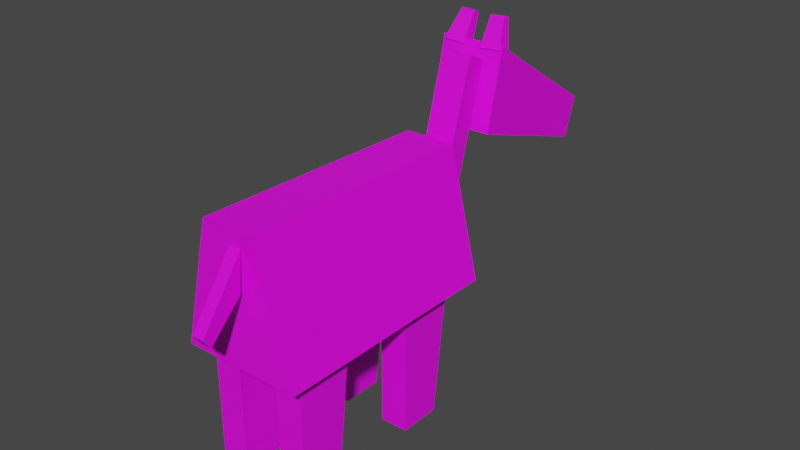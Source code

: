 # Source: horse-02.blend  (saved by Blender 3.0.42; exported with 4.5.12 LTS)
import bpy
from mathutils import Matrix  # noqa: F401  (used for matrix-valued properties, if any)

bpy.ops.wm.read_factory_settings(use_empty=True)
scene = bpy.context.scene
scene.name = 'Scene'

# ---- collections
col_body = bpy.data.collections.new('body'); scene.collection.children.link(col_body)
col_legs = bpy.data.collections.new('legs'); scene.collection.children.link(col_legs)

# ---- images (referenced by path relative to the original .blend; pixels are not part of the script)
import os
ASSET_DIR = os.environ.get("B2B_ASSET_DIR", "")  # directory of the original .blend (textures are referenced by path, not embedded)
HERE = os.path.dirname(os.path.abspath(__file__))  # packed textures are extracted next to this script under _unpacked/

def load_image(name, relpath, width, height, colorspace="sRGB"):
    """Load a texture the original file referenced (path relative to the .blend, or extracted next to this script)."""
    p = next((c for c in (os.path.join(HERE, relpath), os.path.join(ASSET_DIR, relpath)) if relpath and os.path.exists(c)), "")
    if p:
        img = bpy.data.images.load(p, check_existing=True)
        img.name = name
    else:  # same state as the original file: an image datablock whose file is absent (Cycles renders it pink)
        img = bpy.data.images.new(name, width, height)
        img.source = "FILE"
        img.filepath = "//" + (relpath or name)
    img.colorspace_settings.name = colorspace
    return img
img_entities_texture_01_png = load_image('entities_texture-01.png', 'entities_texture-01.png', 1024, 1024, 'sRGB')

# ---- materials (node trees are filled in below, after node groups)
mat_primary_texture = bpy.data.materials.new('primary_texture')
mat_primary_texture.use_transparent_shadow = False

# ---- material node trees
mat_primary_texture.use_nodes = True; mat_primary_texture.node_tree.nodes.clear()
_N = mat_primary_texture.node_tree.nodes; _L = mat_primary_texture.node_tree.links
n0 = _N.new('ShaderNodeBsdfPrincipled'); n0.name = 'Principled BSDF'; n0.location = (10, 300)
n0.distribution = 'GGX'
n0.subsurface_method = 'RANDOM_WALK_SKIN'
n0.inputs[3].default_value = 1.45
n0.inputs[27].default_value = (0.0, 0.0, 0.0, 1.0)
n0.inputs[28].default_value = 1.0
n1 = _N.new('ShaderNodeOutputMaterial'); n1.name = 'Material Output'; n1.location = (300, 300)
n2 = _N.new('ShaderNodeTexImage'); n2.name = 'Image Texture'; n2.location = (-280, 248)
n2.image = img_entities_texture_01_png
_L.new(n0.outputs[0], n1.inputs[0])
_L.new(n2.outputs[0], n0.inputs[0])
n1.is_active_output = True

# ---- world
world_world = bpy.data.worlds.new('World'); scene.world = world_world
world_world.use_nodes = True; world_world.node_tree.nodes.clear()
_N = world_world.node_tree.nodes; _L = world_world.node_tree.links
n0 = _N.new('ShaderNodeOutputWorld'); n0.name = 'World Output'; n0.location = (300, 300)
n1 = _N.new('ShaderNodeBackground'); n1.name = 'Background'; n1.location = (10, 300)
n1.inputs[0].default_value = (0.05088, 0.05088, 0.05088, 1.0)
_L.new(n1.outputs[0], n0.inputs[0])
n0.is_active_output = True
world_world.color = (0.05088, 0.05088, 0.05088)
world_world.use_sun_shadow = False
world_world.sun_shadow_jitter_overblur = 0.0

# ---- meshes
me_plane_001 = bpy.data.meshes.new('Plane.001')
me_plane_001.from_pydata([(-0.5748, -0.8863, 0.2443), (-0.6138, 0.6942, 0.2443), (0.1985, -0.819, -9.048e-08), (0.1985, 0.6942, -9.048e-08), (-0.5748, -0.8863, 0.5735), (-0.6138, 0.6942, 0.5735), (0.1985, -0.819, 0.8178), (0.1985, 0.6942, 0.7647)], [], [(0, 1, 3, 2), (4, 6, 7, 5), (2, 3, 7, 6), (1, 0, 4, 5), (0, 2, 6, 4), (3, 1, 5, 7)])
_uv = me_plane_001.uv_layers.new(name='UVMap')
_uv.uv.foreach_set('vector', [0.5878, 0.2712, 0.6334, 0.2712, 0.6328, 0.2957, 0.5892, 0.2946, 0.4679, 0.224, 0.4679, 0.2474, 0.4324, 0.2475, 0.4323, 0.2235, 0.3691, 0.3163, 0.3691, 0.2579, 0.3986, 0.2579, 0.4007, 0.3163, 0.4293, 0.2934, 0.3846, 0.2928, 0.3848, 0.2835, 0.4294, 0.2841, 0.2812, 0.2066, 0.2911, 0.2364, 0.2596, 0.237, 0.2685, 0.2069, 0.3669, 0.3553, 0.3755, 0.3269, 0.387, 0.3269, 0.3936, 0.3553])
me_plane_001.materials.append(mat_primary_texture)
me_plane_001.use_remesh_fix_poles = True
me_plane_001.use_remesh_preserve_attributes = False
me_plane_001.update()
me_plane_004 = bpy.data.meshes.new('Plane.004')
me_plane_004.from_pydata([(-0.5562, -0.4546, -3.35e-08), (-0.7636, -0.2447, -1.785e-08), (-0.3167, -0.4755, -5.159e-08), (-0.6961, -0.2003, -2.295e-08), (-0.5562, -0.4546, 0.07683), (-0.7636, -0.2447, 0.07683), (-0.3167, -0.4755, 0.07683), (-0.6961, -0.2003, 0.07683)], [], [(0, 2, 3, 1), (4, 5, 7, 6), (2, 0, 4, 6), (1, 3, 7, 5), (3, 2, 6, 7), (0, 1, 5, 4)])
_uv = me_plane_004.uv_layers.new(name='UVMap')
_uv.uv.foreach_set('vector', [0.9074, 0.1164, 0.9175, 0.09949, 0.9175, 0.138, 0.9113, 0.1403, 0.9232, 0.1286, 0.9271, 0.1047, 0.9333, 0.107, 0.9333, 0.1455, 0.9347, 0.1465, 0.9347, 0.1268, 0.941, 0.1268, 0.941, 0.1465, 0.9191, 0.1478, 0.9191, 0.1412, 0.9254, 0.1412, 0.9254, 0.1478, 0.9191, 0.1412, 0.9191, 0.1027, 0.9254, 0.1027, 0.9254, 0.1412, 0.9347, 0.1268, 0.9347, 0.1083, 0.941, 0.1083, 0.941, 0.1268])
me_plane_004.materials.append(mat_primary_texture)
me_plane_004.use_remesh_fix_poles = True
me_plane_004.use_remesh_preserve_attributes = False
me_plane_004.update()
me_plane_005 = bpy.data.meshes.new('Plane.005')
me_plane_005.from_pydata([(-0.9059, -0.7918, 2.444e-10), (-0.8565, -0.2724, -1.083e-08), (0.06999, -0.5397, -8.078e-08), (0.06999, -0.2724, -8.078e-08), (-0.9059, -0.7918, 0.4197), (-0.8565, -0.2724, 0.4197), (0.06999, -0.5397, 0.4197), (0.06999, -0.2724, 0.4197)], [], [(0, 2, 3, 1), (4, 5, 7, 6), (3, 2, 6, 7), (0, 1, 5, 4), (2, 0, 4, 6), (1, 3, 7, 5)])
_k = {(0, 1): 1.0, (1, 3): 1.0, (2, 3): 1.0, (0, 2): 1.0, (4, 5): 1.0, (5, 7): 1.0, (6, 7): 1.0, (4, 6): 1.0}
me_plane_005.attributes.new('crease_edge', 'FLOAT', 'EDGE').data.foreach_set('value', [_k.get((min(e.vertices), max(e.vertices)), 0.0) for e in me_plane_005.edges])
_uv = me_plane_005.uv_layers.new(name='UVMap')
_uv.uv.foreach_set('vector', [0.5559, 0.3875, 0.5453, 0.4282, 0.5342, 0.4282, 0.5342, 0.3896, 0.5555, 0.3875, 0.5338, 0.3896, 0.5338, 0.4282, 0.545, 0.4282, 0.5275, 0.3858, 0.5275, 0.3733, 0.5472, 0.3734, 0.5471, 0.3859, 0.3623, 0.3893, 0.3623, 0.3595, 0.3863, 0.3595, 0.3863, 0.3893, 0.274, 0.3742, 0.274, 0.3381, 0.289, 0.3381, 0.289, 0.3742, 0.412, 0.8421, 0.412, 0.6071, 0.5185, 0.6071, 0.5185, 0.8421])
me_plane_005.materials.append(mat_primary_texture)
me_plane_005.use_remesh_fix_poles = True
me_plane_005.use_remesh_preserve_attributes = False
me_plane_005.update()
me_plane_006 = bpy.data.meshes.new('Plane.006')
me_plane_006.from_pydata([(-0.8525, -0.4108, -1.801e-08), (-0.8598, -0.2712, -1.058e-08), (0.07912, -0.4096, -8.441e-08), (0.07317, -0.2712, -8.102e-08), (-0.8525, -0.4108, 0.1969), (-0.8598, -0.2712, 0.1969), (0.07912, -0.4096, 0.1969), (0.07317, -0.2712, 0.1969)], [], [(0, 2, 3, 1), (4, 5, 7, 6), (3, 2, 6, 7), (0, 1, 5, 4), (2, 0, 4, 6), (1, 3, 7, 5)])
_uv = me_plane_006.uv_layers.new(name='UVMap')
_uv.uv.foreach_set('vector', [0.5331, 0.4118, 0.5331, 0.4571, 0.5264, 0.4568, 0.5263, 0.4115, 0.5211, 0.4545, 0.5144, 0.4549, 0.5144, 0.4095, 0.5211, 0.4093, 0.5281, 0.4619, 0.5214, 0.4619, 0.5214, 0.4523, 0.5281, 0.4523, 0.4826, 0.4401, 0.4893, 0.4401, 0.4893, 0.4497, 0.4826, 0.4497, 0.4994, 0.4568, 0.4994, 0.4115, 0.509, 0.4115, 0.509, 0.4568, 0.4684, 0.4554, 0.4684, 0.41, 0.478, 0.41, 0.478, 0.4554])
me_plane_006.materials.append(mat_primary_texture)
me_plane_006.use_remesh_fix_poles = True
me_plane_006.use_remesh_preserve_attributes = False
me_plane_006.update()
me_plane_003 = bpy.data.meshes.new('Plane.003')
me_plane_003.from_pydata([(-0.8525, -0.4108, -1.801e-08), (-0.8598, -0.2712, -1.058e-08), (-0.6569, -0.3634, -9.266e-08), (-0.6629, -0.2712, -8.102e-08), (-0.8525, -0.4108, 0.09014), (-0.8598, -0.2712, 0.09014), (-0.6569, -0.3634, 0.04371), (-0.6629, -0.2712, 0.04371)], [], [(0, 2, 3, 1), (4, 5, 7, 6), (3, 2, 6, 7), (0, 1, 5, 4), (2, 0, 4, 6), (1, 3, 7, 5)])
_uv = me_plane_003.uv_layers.new(name='UVMap')
_uv.uv.foreach_set('vector', [0.4363, 0.4167, 0.4363, 0.4348, 0.4337, 0.4347, 0.4336, 0.4165, 0.4316, 0.4337, 0.4289, 0.4339, 0.4289, 0.4157, 0.4316, 0.4156, 0.4343, 0.4367, 0.4317, 0.4367, 0.4317, 0.4328, 0.4343, 0.4328, 0.4161, 0.428, 0.4188, 0.428, 0.4188, 0.4318, 0.4161, 0.4318, 0.4229, 0.4346, 0.4229, 0.4165, 0.4267, 0.4165, 0.4267, 0.4346, 0.4105, 0.4341, 0.4105, 0.4159, 0.4143, 0.4159, 0.4143, 0.4341])
me_plane_003.materials.append(mat_primary_texture)
me_plane_003.use_remesh_fix_poles = True
me_plane_003.use_remesh_preserve_attributes = False
me_plane_003.update()
me_plane_002 = bpy.data.meshes.new('Plane.002')
me_plane_002.from_pydata([(-0.8255, -0.6449, -1.318e-08), (-0.8598, -0.2712, -1.058e-08), (0.07317, -0.5405, -8.102e-08), (0.07317, -0.2712, -8.102e-08), (-0.8255, -0.6449, 0.1786), (-0.8598, -0.2712, 0.1786), (0.07317, -0.5405, 0.1786), (0.07317, -0.2712, 0.1786)], [], [(0, 2, 3, 1), (4, 5, 7, 6), (3, 2, 6, 7), (0, 1, 5, 4), (2, 0, 4, 6), (1, 3, 7, 5)])
_uv = me_plane_002.uv_layers.new(name='UVMap')
_uv.uv.foreach_set('vector', [0.3752, 0.3508, 0.3758, 0.3967, 0.3623, 0.3985, 0.3618, 0.352, 0.3613, 0.3522, 0.3745, 0.352, 0.3745, 0.3982, 0.3611, 0.3982, 0.3704, 0.3759, 0.3704, 0.3895, 0.3613, 0.3895, 0.3613, 0.3759, 0.3701, 0.3533, 0.3701, 0.3723, 0.3611, 0.3723, 0.3611, 0.3533, 0.3776, 0.3974, 0.3776, 0.3515, 0.3866, 0.3515, 0.3866, 0.3974, 0.3771, 0.3982, 0.3771, 0.3508, 0.3862, 0.3508, 0.3862, 0.3982])
me_plane_002.materials.append(mat_primary_texture)
me_plane_002.use_remesh_fix_poles = True
me_plane_002.use_remesh_preserve_attributes = False
me_plane_002.update()

# ---- objects
ob_empty = bpy.data.objects.new('Empty', None)
ob_empty_001 = bpy.data.objects.new('Empty.001', None)
ob_plane = bpy.data.objects.new('Plane', me_plane_001)
ob_plane_003 = bpy.data.objects.new('Plane.003', me_plane_004)
ob_plane_004 = bpy.data.objects.new('Plane.004', me_plane_005)
ob_plane_005 = bpy.data.objects.new('Plane.005', me_plane_006)
ob_plane_008 = bpy.data.objects.new('Plane.008', me_plane_003)
ob_plane_009 = bpy.data.objects.new('Plane.009', me_plane_003)
ob_plane_001 = bpy.data.objects.new('Plane.001', me_plane_002)
ob_plane_002 = bpy.data.objects.new('Plane.002', me_plane_002)
ob_plane_006 = bpy.data.objects.new('Plane.006', me_plane_002)
ob_plane_007 = bpy.data.objects.new('Plane.007', me_plane_002)

# ---- transforms, parenting, visibility, modifiers, constraints
ob_empty.location = (0.0, -2.583, 0.07777)
ob_empty.rotation_euler = (1.571, -4.371e-08, 1.571)
ob_empty.scale = (8.0, 8.0, 8.0)
ob_empty.empty_display_type = 'IMAGE'
ob_empty_001.location = (1.931, 2.352, 2.344)
ob_empty_001.rotation_euler = (1.571, -4.371e-08, 3.142)
ob_empty_001.scale = (8.0, 8.0, 8.0)
ob_empty_001.empty_display_type = 'IMAGE'
ob_plane.location = (0.4038, 3.53e-08, 1.003)
ob_plane.rotation_euler = (-3.142, 1.571, 0.0)
ob_plane_003.location = (0.02854, -1.184, 1.852)
ob_plane_003.rotation_euler = (3.142, 4.712, 0.0)
ob_plane_004.location = (0.2021, 1.898, 1.03)
ob_plane_004.rotation_euler = (-1.571, 0.3207, 1.571)
ob_plane_005.location = (0.09845, 1.485, 1.838)
ob_plane_005.rotation_euler = (-1.571, 4.997, 1.571)
ob_plane_008.location = (-0.2165, 1.598, 2.834)
ob_plane_008.rotation_euler = (1.062e-07, 4.997, 1.571)
ob_plane_009.location = (0.2078, 1.598, 2.834)
ob_plane_009.rotation_euler = (-3.142, 1.855, 1.571)
ob_plane_009.scale = (-1.0, 1.0, 1.0)
ob_plane_001.location = (-0.1293, -0.004642, 0.06963)
ob_plane_001.rotation_euler = (-3.142, 1.571, 0.0)
ob_plane_002.location = (-0.1293, -0.8435, 0.06963)
ob_plane_002.rotation_euler = (-3.142, 1.571, 0.0)
ob_plane_006.location = (0.3271, -0.004642, 0.06963)
ob_plane_006.rotation_euler = (-3.142, 1.571, 0.0)
ob_plane_007.location = (0.3271, -0.8435, 0.06963)
ob_plane_007.rotation_euler = (-3.142, 1.571, 0.0)

# ---- collection membership
col_body.objects.link(ob_empty)
col_body.objects.link(ob_empty_001)
col_body.objects.link(ob_plane)
col_body.objects.link(ob_plane_003)
col_body.objects.link(ob_plane_004)
col_body.objects.link(ob_plane_005)
col_body.objects.link(ob_plane_008)
col_body.objects.link(ob_plane_009)
col_legs.objects.link(ob_plane_001)
col_legs.objects.link(ob_plane_002)
col_legs.objects.link(ob_plane_006)
col_legs.objects.link(ob_plane_007)

# ---- scene / render settings (as saved in the file)
scene.frame_start = 1; scene.frame_end = 250; scene.frame_set(1)
scene.render.engine = 'BLENDER_EEVEE_NEXT'
scene.cycles.sampling_pattern = 'TABULATED_SOBOL'
scene.cycles.use_light_tree = False
scene.view_settings.view_transform = 'Filmic'
bpy.context.view_layer.update()

# ---- added for rendering (the .blend has no active camera and no usable light): camera, sun
cam_auto = bpy.data.cameras.new('AutoCamera')
cam_auto.lens = 50.0
cam_auto.sensor_width = 36.0
cam_auto.clip_end = 1000.0
ob_auto_camera = bpy.data.objects.new('AutoCamera', cam_auto)
scene.collection.objects.link(ob_auto_camera)
ob_auto_camera.location = (3.68147, -3.80824, 4.06162)
ob_auto_camera.rotation_euler = (1.09748, -7.21219e-08, 0.694738)
scene.camera = ob_auto_camera
light_auto_sun = bpy.data.lights.new('AutoSun', 'SUN')
light_auto_sun.energy = 3.0
light_auto_sun.angle = 0.0523599
ob_auto_sun = bpy.data.objects.new('AutoSun', light_auto_sun)
scene.collection.objects.link(ob_auto_sun)
ob_auto_sun.rotation_euler = (0.872665, 0.174533, 0.523599)
bpy.context.view_layer.update()
